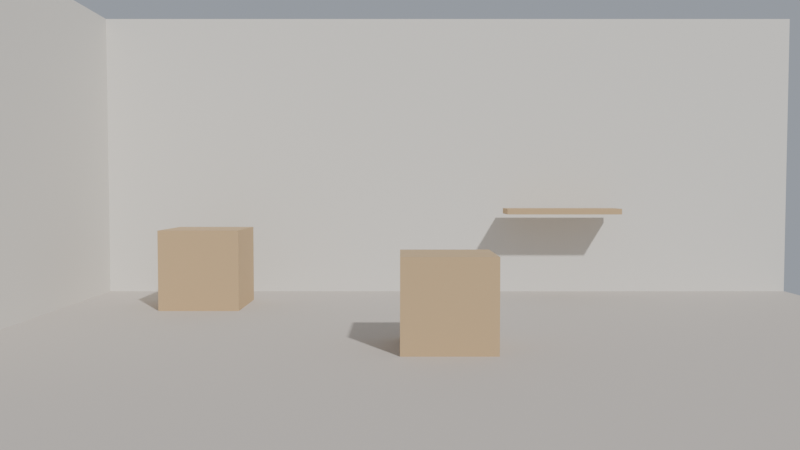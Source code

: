 # Source: ch18_19_hybrid_solution.blend  (saved by Blender 5.3.31; exported with 4.5.12 LTS)
import bpy
from mathutils import Matrix  # noqa: F401  (used for matrix-valued properties, if any)

bpy.ops.wm.read_factory_settings(use_empty=True)
scene = bpy.context.scene
scene.name = 'SC_Hybrid'

# ---- collections
col_set = bpy.data.collections.new('SET'); scene.collection.children.link(col_set)
col_cameras = bpy.data.collections.new('CAMERAS'); scene.collection.children.link(col_cameras)
col_lights = bpy.data.collections.new('LIGHTS'); scene.collection.children.link(col_lights)
col_drawing = bpy.data.collections.new('DRAWING'); scene.collection.children.link(col_drawing)

# ---- materials (node trees are filled in below, after node groups)
mat_mat_floor = bpy.data.materials.new('MAT_Floor')
mat_mat_floor.diffuse_color = (0.55, 0.5, 0.45, 1.0)
mat_mat_wall = bpy.data.materials.new('MAT_Wall')
mat_mat_wall.diffuse_color = (0.75, 0.72, 0.66, 1.0)
mat_mat_crate = bpy.data.materials.new('MAT_Crate')
mat_mat_crate.diffuse_color = (0.55, 0.38, 0.2, 1.0)
mat_mat_gp_ink = bpy.data.materials.new('MAT_GP_Ink')
mat_mat_gp_coat = bpy.data.materials.new('MAT_GP_Coat')
mat_mat_gp_poster = bpy.data.materials.new('MAT_GP_Poster')
mat_mat_gp_lineart = bpy.data.materials.new('MAT_GP_LineArt')

# ---- material node trees
mat_mat_floor.use_nodes = True; mat_mat_floor.node_tree.nodes.clear()
_N = mat_mat_floor.node_tree.nodes; _L = mat_mat_floor.node_tree.links
n0 = _N.new('ShaderNodeBsdfPrincipled'); n0.name = 'Principled BSDF'; n0.location = (-200, 100)
n0.inputs[0].default_value = (0.55, 0.5, 0.45, 1.0)
n0.inputs[2].default_value = 0.8
n0.inputs[10].default_value = 0.005
n1 = _N.new('ShaderNodeOutputMaterial'); n1.name = 'Material Output'; n1.location = (200, 100)
_L.new(n0.outputs[0], n1.inputs[0])
n1.is_active_output = True
mat_mat_wall.use_nodes = True; mat_mat_wall.node_tree.nodes.clear()
_N = mat_mat_wall.node_tree.nodes; _L = mat_mat_wall.node_tree.links
n0 = _N.new('ShaderNodeBsdfPrincipled'); n0.name = 'Principled BSDF'; n0.location = (-200, 100)
n0.inputs[0].default_value = (0.75, 0.72, 0.66, 1.0)
n0.inputs[2].default_value = 0.9
n0.inputs[10].default_value = 0.005
n1 = _N.new('ShaderNodeOutputMaterial'); n1.name = 'Material Output'; n1.location = (200, 100)
_L.new(n0.outputs[0], n1.inputs[0])
n1.is_active_output = True
mat_mat_crate.use_nodes = True; mat_mat_crate.node_tree.nodes.clear()
_N = mat_mat_crate.node_tree.nodes; _L = mat_mat_crate.node_tree.links
n0 = _N.new('ShaderNodeBsdfPrincipled'); n0.name = 'Principled BSDF'; n0.location = (-200, 100)
n0.inputs[0].default_value = (0.55, 0.38, 0.2, 1.0)
n0.inputs[2].default_value = 0.7
n0.inputs[10].default_value = 0.005
n1 = _N.new('ShaderNodeOutputMaterial'); n1.name = 'Material Output'; n1.location = (200, 100)
_L.new(n0.outputs[0], n1.inputs[0])
n1.is_active_output = True
mat_mat_gp_ink.use_nodes = True; mat_mat_gp_ink.node_tree.nodes.clear()
_N = mat_mat_gp_ink.node_tree.nodes; _L = mat_mat_gp_ink.node_tree.links
n0 = _N.new('ShaderNodeBsdfPrincipled'); n0.name = 'Principled BSDF'; n0.location = (-200, 100)
n0.inputs[10].default_value = 0.005
n1 = _N.new('ShaderNodeOutputMaterial'); n1.name = 'Material Output'; n1.location = (200, 100)
_L.new(n0.outputs[0], n1.inputs[0])
n1.is_active_output = True
mat_mat_gp_coat.use_nodes = True; mat_mat_gp_coat.node_tree.nodes.clear()
_N = mat_mat_gp_coat.node_tree.nodes; _L = mat_mat_gp_coat.node_tree.links
n0 = _N.new('ShaderNodeBsdfPrincipled'); n0.name = 'Principled BSDF'; n0.location = (-200, 100)
n0.inputs[10].default_value = 0.005
n1 = _N.new('ShaderNodeOutputMaterial'); n1.name = 'Material Output'; n1.location = (200, 100)
_L.new(n0.outputs[0], n1.inputs[0])
n1.is_active_output = True
mat_mat_gp_poster.use_nodes = True; mat_mat_gp_poster.node_tree.nodes.clear()
_N = mat_mat_gp_poster.node_tree.nodes; _L = mat_mat_gp_poster.node_tree.links
n0 = _N.new('ShaderNodeBsdfPrincipled'); n0.name = 'Principled BSDF'; n0.location = (-200, 100)
n0.inputs[10].default_value = 0.005
n1 = _N.new('ShaderNodeOutputMaterial'); n1.name = 'Material Output'; n1.location = (200, 100)
_L.new(n0.outputs[0], n1.inputs[0])
n1.is_active_output = True
mat_mat_gp_lineart.use_nodes = True; mat_mat_gp_lineart.node_tree.nodes.clear()
_N = mat_mat_gp_lineart.node_tree.nodes; _L = mat_mat_gp_lineart.node_tree.links
n0 = _N.new('ShaderNodeBsdfPrincipled'); n0.name = 'Principled BSDF'; n0.location = (-200, 100)
n0.inputs[10].default_value = 0.005
n1 = _N.new('ShaderNodeOutputMaterial'); n1.name = 'Material Output'; n1.location = (200, 100)
_L.new(n0.outputs[0], n1.inputs[0])
n1.is_active_output = True

# ---- world
world_wo_room = bpy.data.worlds.new('WO_Room'); scene.world = world_wo_room
world_wo_room.use_nodes = True; world_wo_room.node_tree.nodes.clear()
_N = world_wo_room.node_tree.nodes; _L = world_wo_room.node_tree.links
n0 = _N.new('ShaderNodeBackground'); n0.name = 'Background'; n0.location = (-200, 100)
n0.inputs[0].default_value = (0.55, 0.6, 0.68, 1.0)
n0.inputs[1].default_value = 0.6
n1 = _N.new('ShaderNodeOutputWorld'); n1.name = 'World Output'; n1.location = (200, 100)
_L.new(n0.outputs[0], n1.inputs[0])
n1.is_active_output = True

# ---- cameras
cam_ca_shot = bpy.data.cameras.new('CA_Shot')
cam_ca_shot.clip_end = 200.0
cam_ca_shot.lens = 35.0

# ---- lights
light_la_sun = bpy.data.lights.new('LA_Sun', 'SUN')
light_la_sun.angle = 0.03491
light_la_sun.energy = 3.0

# ---- meshes
me_me_floor = bpy.data.meshes.new('ME_Floor')
me_me_floor.from_pydata([(-6.0, -6.0, 0.0), (6.0, -6.0, 0.0), (-6.0, 6.0, 0.0), (6.0, 6.0, 0.0)], [], [(0, 1, 3, 2)])
_uv = me_me_floor.uv_layers.new(name='UVMap')
_uv.uv.foreach_set('vector', [0.0, 0.0, 1.0, 0.0, 1.0, 1.0, 0.0, 1.0])
me_me_floor.materials.append(mat_mat_floor)
me_me_floor.update()
me_me_wallback = bpy.data.meshes.new('ME_WallBack')
me_me_wallback.from_pydata([(-6.0, -0.1, -2.0), (-6.0, -0.1, 2.0), (-6.0, 0.1, -2.0), (-6.0, 0.1, 2.0), (6.0, -0.1, -2.0), (6.0, -0.1, 2.0), (6.0, 0.1, -2.0), (6.0, 0.1, 2.0)], [], [(0, 1, 3, 2), (2, 3, 7, 6), (6, 7, 5, 4), (4, 5, 1, 0), (2, 6, 4, 0), (7, 3, 1, 5)])
_uv = me_me_wallback.uv_layers.new(name='UVMap')
_uv.uv.foreach_set('vector', [0.375, 0.0, 0.625, 0.0, 0.625, 0.25, 0.375, 0.25, 0.375, 0.25, 0.625, 0.25, 0.625, 0.5, 0.375, 0.5, 0.375, 0.5, 0.625, 0.5, 0.625, 0.75, 0.375, 0.75, 0.375, 0.75, 0.625, 0.75, 0.625, 1.0, 0.375, 1.0, 0.125, 0.5, 0.375, 0.5, 0.375, 0.75, 0.125, 0.75, 0.625, 0.5, 0.875, 0.5, 0.875, 0.75, 0.625, 0.75])
me_me_wallback.materials.append(mat_mat_wall)
me_me_wallback.update()
me_me_wallleft = bpy.data.meshes.new('ME_WallLeft')
me_me_wallleft.from_pydata([(-0.1, -3.0, -2.0), (-0.1, -3.0, 2.0), (-0.1, 3.0, -2.0), (-0.1, 3.0, 2.0), (0.1, -3.0, -2.0), (0.1, -3.0, 2.0), (0.1, 3.0, -2.0), (0.1, 3.0, 2.0)], [], [(0, 1, 3, 2), (2, 3, 7, 6), (6, 7, 5, 4), (4, 5, 1, 0), (2, 6, 4, 0), (7, 3, 1, 5)])
_uv = me_me_wallleft.uv_layers.new(name='UVMap')
_uv.uv.foreach_set('vector', [0.375, 0.0, 0.625, 0.0, 0.625, 0.25, 0.375, 0.25, 0.375, 0.25, 0.625, 0.25, 0.625, 0.5, 0.375, 0.5, 0.375, 0.5, 0.625, 0.5, 0.625, 0.75, 0.375, 0.75, 0.375, 0.75, 0.625, 0.75, 0.625, 1.0, 0.375, 1.0, 0.125, 0.5, 0.375, 0.5, 0.375, 0.75, 0.125, 0.75, 0.625, 0.5, 0.875, 0.5, 0.875, 0.75, 0.625, 0.75])
me_me_wallleft.materials.append(mat_mat_wall)
me_me_wallleft.update()
me_me_cratefront = bpy.data.meshes.new('ME_CrateFront')
me_me_cratefront.from_pydata([(-0.45, -0.45, -0.45), (-0.45, -0.45, 0.45), (-0.45, 0.45, -0.45), (-0.45, 0.45, 0.45), (0.45, -0.45, -0.45), (0.45, -0.45, 0.45), (0.45, 0.45, -0.45), (0.45, 0.45, 0.45)], [], [(0, 1, 3, 2), (2, 3, 7, 6), (6, 7, 5, 4), (4, 5, 1, 0), (2, 6, 4, 0), (7, 3, 1, 5)])
_uv = me_me_cratefront.uv_layers.new(name='UVMap')
_uv.uv.foreach_set('vector', [0.375, 0.0, 0.625, 0.0, 0.625, 0.25, 0.375, 0.25, 0.375, 0.25, 0.625, 0.25, 0.625, 0.5, 0.375, 0.5, 0.375, 0.5, 0.625, 0.5, 0.625, 0.75, 0.375, 0.75, 0.375, 0.75, 0.625, 0.75, 0.625, 1.0, 0.375, 1.0, 0.125, 0.5, 0.375, 0.5, 0.375, 0.75, 0.125, 0.75, 0.625, 0.5, 0.875, 0.5, 0.875, 0.75, 0.625, 0.75])
me_me_cratefront.materials.append(mat_mat_crate)
me_me_cratefront.update()
me_me_crateback = bpy.data.meshes.new('ME_CrateBack')
me_me_crateback.from_pydata([(-0.5, -0.5, -0.5), (-0.5, -0.5, 0.5), (-0.5, 0.5, -0.5), (-0.5, 0.5, 0.5), (0.5, -0.5, -0.5), (0.5, -0.5, 0.5), (0.5, 0.5, -0.5), (0.5, 0.5, 0.5)], [], [(0, 1, 3, 2), (2, 3, 7, 6), (6, 7, 5, 4), (4, 5, 1, 0), (2, 6, 4, 0), (7, 3, 1, 5)])
_uv = me_me_crateback.uv_layers.new(name='UVMap')
_uv.uv.foreach_set('vector', [0.375, 0.0, 0.625, 0.0, 0.625, 0.25, 0.375, 0.25, 0.375, 0.25, 0.625, 0.25, 0.625, 0.5, 0.375, 0.5, 0.375, 0.5, 0.625, 0.5, 0.625, 0.75, 0.375, 0.75, 0.375, 0.75, 0.625, 0.75, 0.625, 1.0, 0.375, 1.0, 0.125, 0.5, 0.375, 0.5, 0.375, 0.75, 0.125, 0.75, 0.625, 0.5, 0.875, 0.5, 0.875, 0.75, 0.625, 0.75])
me_me_crateback.materials.append(mat_mat_crate)
me_me_crateback.update()
me_me_shelf = bpy.data.meshes.new('ME_Shelf')
me_me_shelf.from_pydata([(-0.8, -0.25, -0.04), (-0.8, -0.25, 0.04), (-0.8, 0.25, -0.04), (-0.8, 0.25, 0.04), (0.8, -0.25, -0.04), (0.8, -0.25, 0.04), (0.8, 0.25, -0.04), (0.8, 0.25, 0.04)], [], [(0, 1, 3, 2), (2, 3, 7, 6), (6, 7, 5, 4), (4, 5, 1, 0), (2, 6, 4, 0), (7, 3, 1, 5)])
_uv = me_me_shelf.uv_layers.new(name='UVMap')
_uv.uv.foreach_set('vector', [0.375, 0.0, 0.625, 0.0, 0.625, 0.25, 0.375, 0.25, 0.375, 0.25, 0.625, 0.25, 0.625, 0.5, 0.375, 0.5, 0.375, 0.5, 0.625, 0.5, 0.625, 0.75, 0.375, 0.75, 0.375, 0.75, 0.625, 0.75, 0.625, 1.0, 0.375, 1.0, 0.125, 0.5, 0.375, 0.5, 0.375, 0.75, 0.125, 0.75, 0.625, 0.5, 0.875, 0.5, 0.875, 0.75, 0.625, 0.75])
me_me_shelf.materials.append(mat_mat_crate)
me_me_shelf.update()

# ---- objects
ob_geo_floor = bpy.data.objects.new('GEO_Floor', me_me_floor)
ob_geo_wallback = bpy.data.objects.new('GEO_WallBack', me_me_wallback)
ob_geo_wallleft = bpy.data.objects.new('GEO_WallLeft', me_me_wallleft)
ob_geo_cratefront = bpy.data.objects.new('GEO_CrateFront', me_me_cratefront)
ob_geo_crateback = bpy.data.objects.new('GEO_CrateBack', me_me_crateback)
ob_geo_shelf = bpy.data.objects.new('GEO_Shelf', me_me_shelf)
ob_cam_shot = bpy.data.objects.new('CAM_Shot', cam_ca_shot)
ob_lgt_sun = bpy.data.objects.new('LGT_Sun', light_la_sun)
ob_gp_character = bpy.data.objects.new('GP_Character', None)
ob_gp_decal = bpy.data.objects.new('GP_Decal', None)
ob_gp_lineart = bpy.data.objects.new('GP_LineArt', None)

# ---- transforms, parenting, visibility, modifiers, constraints
ob_geo_floor.location = (0.0, 1.0, 0.0)
ob_geo_wallback.location = (0.0, 4.1, 2.0)
ob_geo_wallleft.location = (-4.1, 1.0, 2.0)
ob_geo_cratefront.location = (0.75, -0.1, 0.45)
ob_geo_crateback.location = (-2.2, 2.6, 0.5)
ob_geo_shelf.location = (2.6, 3.6, 1.2)
ob_cam_shot.location = (0.3, -7.5, 1.5)
ob_cam_shot.rotation_euler = (1.526, -0.0, 0.0)
ob_lgt_sun.location = (2.0, -3.0, 6.0)
ob_lgt_sun.rotation_euler = (0.8727, 0.0, 0.5236)
ob_gp_character.location = (0.0, 0.0, 0.0)
ob_gp_character.empty_image_offset = (0.0, 0.0)
ob_gp_character.use_grease_pencil_lights = True
ob_gp_decal.location = (0.0, 0.0, 0.0)
ob_gp_decal.empty_image_offset = (0.0, 0.0)
ob_gp_decal.use_grease_pencil_lights = True
ob_gp_lineart.location = (0.0, 0.0, 0.0)
ob_gp_lineart.empty_image_offset = (0.0, 0.0)
ob_gp_lineart.use_grease_pencil_lights = True
_m = ob_gp_lineart.modifiers.new('Line Art', 'LINEART')
_m.show_render = True
_m.source_collection = col_set
_m.use_contour = True
_m.use_loose = True
_m.use_crease = True
_m.use_edge_mark = True
_m.use_intersection = True
_m.target_layer = 'Lines'
_m.target_material = mat_mat_gp_lineart
_m.radius = 0.02

# ---- collection membership
col_set.objects.link(ob_geo_floor)
col_set.objects.link(ob_geo_wallback)
col_set.objects.link(ob_geo_wallleft)
col_set.objects.link(ob_geo_cratefront)
col_set.objects.link(ob_geo_crateback)
col_set.objects.link(ob_geo_shelf)
col_cameras.objects.link(ob_cam_shot)
col_lights.objects.link(ob_lgt_sun)
col_drawing.objects.link(ob_gp_character)
col_drawing.objects.link(ob_gp_decal)
col_drawing.objects.link(ob_gp_lineart)

# ---- scene / render settings (as saved in the file)
scene.camera = ob_cam_shot
scene.frame_start = 1; scene.frame_end = 250; scene.frame_set(1)
scene.render.engine = 'BLENDER_EEVEE_NEXT'
scene.render.resolution_percentage = 50
scene.render.bake_bias = 0.0
scene.render.bake_samples = 0
scene.render.compositor_device = 'GPU'
scene.eevee.use_volume_custom_range = False
scene.eevee.fast_gi_thickness_near = 0.1
scene.eevee.fast_gi_thickness_far = 0.0
scene.eevee.ray_tracing_options.screen_trace_thickness = 0.1
bpy.context.view_layer.update()
